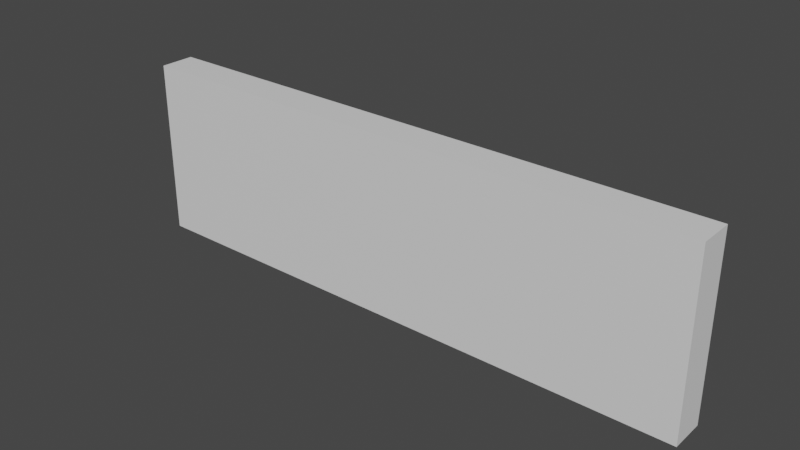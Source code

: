 # Source: shelf.blend  (saved by Blender 2.93.21; exported with 4.5.12 LTS)
import bpy
from mathutils import Matrix  # noqa: F401  (used for matrix-valued properties, if any)

bpy.ops.wm.read_factory_settings(use_empty=True)
scene = bpy.context.scene
scene.name = 'Scene'

# ---- collections
col_collection = bpy.data.collections.new('Collection'); scene.collection.children.link(col_collection)
col_collection.hide_render = True
col_export = bpy.data.collections.new('Export'); scene.collection.children.link(col_export)

# ---- materials (node trees are filled in below, after node groups)
mat_shelfmaterial_001 = bpy.data.materials.new('ShelfMaterial.001')
mat_shelfmaterial_001.use_transparent_shadow = False
mat_material = bpy.data.materials.new('Material')
mat_material.use_transparent_shadow = False

# ---- node groups
ng_shelf_hole = bpy.data.node_groups.new('Shelf Hole', 'GeometryNodeTree')
_s = ng_shelf_hole.interface.new_socket(name='Geometry', in_out='OUTPUT', socket_type='NodeSocketGeometry')
_s = ng_shelf_hole.interface.new_socket(name='Shelf Shape', in_out='INPUT', socket_type='NodeSocketVector')
_s.default_value = (1.0, 1.0, 1.0)
_s.min_value = 0.0
_s.max_value = 0.0
_s = ng_shelf_hole.interface.new_socket(name='Board Thickness', in_out='INPUT', socket_type='NodeSocketFloat')
_s.default_value = 0.5
_s.min_value = 0.0
_s.max_value = 1e+04
ng_shelf_hole.is_modifier = True
_N = ng_shelf_hole.nodes; _L = ng_shelf_hole.links
n0 = _N.new('GeometryNodeStoreNamedAttribute'); n0.name = 'Store Named Attribute.003'; n0.location = (245, -140)
n0.data_type = 'FLOAT_VECTOR'
n0.domain = 'CORNER'
n0.inputs[2].default_value = 'uv_map'
n1 = _N.new('GeometryNodeStoreNamedAttribute'); n1.name = 'Store Named Attribute.002'; n1.location = (25, -60)
n1.data_type = 'FLOAT_VECTOR'
n1.domain = 'CORNER'
n1.inputs[2].default_value = 'uv_map'
n2 = _N.new('GeometryNodeStoreNamedAttribute'); n2.name = 'Store Named Attribute.001'; n2.location = (505, -460)
n2.data_type = 'FLOAT_VECTOR'
n2.domain = 'CORNER'
n2.inputs[2].default_value = 'uv_map'
n3 = _N.new('GeometryNodeStoreNamedAttribute'); n3.name = 'Store Named Attribute'; n3.location = (25, 120)
n3.data_type = 'FLOAT_VECTOR'
n3.domain = 'CORNER'
n3.inputs[2].default_value = 'uv_map'
n4 = _N.new('GeometryNodeMeshCylinder'); n4.name = 'Cylinder'; n4.location = (0, 120)
n4.fill_type = 'NONE'
n4.inputs[0].default_value = 4
n4.inputs[3].default_value = 0.7071
n4.inputs[4].default_value = 1.0
n5 = _N.new('GeometryNodeTransform'); n5.name = 'Transform'; n5.location = (160, 100)
n5.label = 'Rot Z'
n5.hide = True
n5.inputs[2].default_value = (0.0, 0.0, 0.7854)
n5.inputs[3].default_value = (-1.0, 1.0, 1.0)
n6 = _N.new('GeometryNodeTransform'); n6.name = 'Transform.001'; n6.location = (160, 60)
n6.label = 'Rot X'
n6.hide = True
n6.inputs[2].default_value = (1.571, 0.0, 0.0)
n7 = _N.new('ShaderNodeMath'); n7.name = 'Math'; n7.location = (140, 340)
n7.operation = 'MULTIPLY'
n7.inputs[2].default_value = 0.0
n8 = _N.new('ShaderNodeCombineXYZ'); n8.name = 'Combine XYZ'; n8.location = (320, 300)
n9 = _N.new('ShaderNodeVectorMath'); n9.name = 'Vector Math'; n9.location = (-280, 180)
n9.operation = 'SUBTRACT'
n10 = _N.new('GeometryNodeTransform'); n10.name = 'Transform.003'; n10.location = (800, 140)
n11 = _N.new('ShaderNodeMath'); n11.name = 'Math.002'; n11.location = (140, -540)
n11.label = '/rt2'
n11.hide = True
n11.operation = 'DIVIDE'
n11.inputs[1].default_value = 1.414
n11.inputs[2].default_value = 0.0
n12 = _N.new('ShaderNodeMath'); n12.name = 'Math.003'; n12.location = (140, -640)
n12.label = '/2'
n12.hide = True
n12.operation = 'DIVIDE'
n12.inputs[1].default_value = 2.0
n12.inputs[2].default_value = 0.0
n13 = _N.new('ShaderNodeSeparateXYZ'); n13.name = 'Separate XYZ.001'; n13.location = (-100, -320)
n14 = _N.new('GeometryNodeMeshCone'); n14.name = 'Cone'; n14.location = (480, -460)
n14.fill_type = 'NONE'
n14.inputs[0].default_value = 4
n14.inputs[5].default_value = 0.0
n15 = _N.new('ShaderNodeCombineXYZ'); n15.name = 'Combine XYZ.001'; n15.location = (480, -640)
n16 = _N.new('ShaderNodeCombineXYZ'); n16.name = 'Combine XYZ.002'; n16.location = (480, -780)
n16.inputs[1].default_value = 1.0
n16.inputs[2].default_value = 1.0
n17 = _N.new('ShaderNodeMath'); n17.name = 'Math.001'; n17.location = (140, -580)
n17.label = '/rt2'
n17.hide = True
n17.operation = 'DIVIDE'
n17.inputs[1].default_value = 1.414
n17.inputs[2].default_value = 0.0
n18 = _N.new('ShaderNodeMath'); n18.name = 'Math.004'; n18.location = (140, -800)
n18.hide = True
n18.operation = 'DIVIDE'
n18.inputs[2].default_value = 0.0
n19 = _N.new('ShaderNodeMath'); n19.name = 'Math.005'; n19.location = (220, -320)
n19.operation = 'MINIMUM'
n19.inputs[2].default_value = 0.0
n20 = _N.new('GeometryNodeTransform'); n20.name = 'Transform.005'; n20.location = (660, -480)
n20.label = 'Transform'
n20.hide = True
n20.inputs[2].default_value = (-1.571, 0.0, 0.0)
n21 = _N.new('GeometryNodeTransform'); n21.name = 'Transform.004'; n21.location = (660, -440)
n21.hide = True
n21.inputs[2].default_value = (0.0, 0.0, 0.7854)
n22 = _N.new('NodeUndefined'); n22.name = 'Attribute Clamp'; n22.location = (840, -480)
n22.inputs[1].default_value = 'position'
n22.inputs[2].default_value = 'position'
n22.inputs[5].default_value = 0.0
n22.inputs[6].default_value = 1.0
n22.inputs[7].default_value = 0
n22.inputs[8].default_value = 100
n22.inputs[9].default_value = (0.5, 0.5, 0.5, 1.0)
n22.inputs[10].default_value = (0.5, 0.5, 0.5, 1.0)
n23 = _N.new('ShaderNodeVectorMath'); n23.name = 'Vector Math.002'; n23.location = (680, -660)
n23.hide = True
n23.operation = 'SCALE'
n23.inputs[3].default_value = 0.5
n24 = _N.new('ShaderNodeVectorMath'); n24.name = 'Vector Math.001'; n24.location = (680, -620)
n24.label = 'Negate'
n24.hide = True
n24.operation = 'SCALE'
n24.inputs[3].default_value = -1.0
n25 = _N.new('GeometryNodeTransform'); n25.name = 'Transform.006'; n25.location = (1000, -500)
n25.label = 'Transform'
n25.hide = True
n26 = _N.new('GeometryNodeMeshGrid'); n26.name = 'Grid.001'; n26.location = (0, -60)
n26.inputs[2].default_value = 2
n26.inputs[3].default_value = 2
n27 = _N.new('ShaderNodeSeparateXYZ'); n27.name = 'Separate XYZ'; n27.location = (-100, -540)
n28 = _N.new('GeometryNodeTransform'); n28.name = 'Transform.002'; n28.location = (160, -80)
n28.hide = True
n28.inputs[1].default_value = (0.0, -0.5, 0.0)
n28.inputs[2].default_value = (1.571, 0.0, 0.0)
n28.inputs[3].default_value = (-1.0, 1.0, 1.0)
n29 = _N.new('GeometryNodeMeshGrid'); n29.name = 'Grid.002'; n29.location = (220, -140)
n29.inputs[2].default_value = 2
n29.inputs[3].default_value = 2
n30 = _N.new('GeometryNodeJoinGeometry'); n30.name = 'Join Geometry'; n30.location = (620, -60)
n31 = _N.new('NodeGroupOutput'); n31.name = 'Group Output'; n31.location = (1500, 40)
n32 = _N.new('NodeGroupInput'); n32.name = 'Group Input'; n32.location = (-500, -40)
n33 = _N.new('GeometryNodeTransform'); n33.name = 'Transform.007'; n33.location = (400, -160)
n33.hide = True
n33.inputs[1].default_value = (0.0, -0.5, 0.0)
n33.inputs[2].default_value = (1.571, 0.0, 0.0)
n34 = _N.new('GeometryNodeTransform'); n34.name = 'Transform.008'; n34.location = (400, -200)
n35 = _N.new('GeometryNodeJoinGeometry'); n35.name = 'Join Geometry.001'; n35.location = (1180, 100)
_L.new(n3.outputs[0], n5.inputs[0])
_L.new(n5.outputs[0], n6.inputs[0])
_L.new(n1.outputs[0], n28.inputs[0])
_L.new(n6.outputs[0], n30.inputs[0])
_L.new(n28.outputs[0], n30.inputs[0])
_L.new(n32.outputs[0], n9.inputs[0])
_L.new(n30.outputs[0], n10.inputs[0])
_L.new(n2.outputs[0], n21.inputs[0])
_L.new(n21.outputs[0], n20.inputs[0])
_L.new(n32.outputs[1], n9.inputs[1])
_L.new(n9.outputs[0], n10.inputs[3])
_L.new(n32.outputs[1], n7.inputs[0])
_L.new(n7.outputs[0], n8.inputs[1])
_L.new(n8.outputs[0], n10.inputs[1])
_L.new(n32.outputs[0], n27.inputs[0])
_L.new(n27.outputs[2], n17.inputs[0])
_L.new(n17.outputs[0], n14.inputs[4])
_L.new(n9.outputs[0], n13.inputs[0])
_L.new(n13.outputs[2], n11.inputs[0])
_L.new(n11.outputs[0], n14.inputs[3])
_L.new(n27.outputs[1], n12.inputs[0])
_L.new(n12.outputs[0], n15.inputs[1])
_L.new(n10.outputs[0], n35.inputs[0])
_L.new(n13.outputs[0], n18.inputs[0])
_L.new(n13.outputs[2], n18.inputs[1])
_L.new(n18.outputs[0], n16.inputs[0])
_L.new(n16.outputs[0], n20.inputs[3])
_L.new(n24.outputs[0], n22.inputs[3])
_L.new(n20.outputs[0], n22.inputs[0])
_L.new(n15.outputs[0], n25.inputs[1])
_L.new(n22.outputs[0], n25.inputs[0])
_L.new(n32.outputs[0], n23.inputs[0])
_L.new(n23.outputs[0], n22.inputs[4])
_L.new(n23.outputs[0], n24.inputs[0])
_L.new(n0.outputs[0], n33.inputs[0])
_L.new(n35.outputs[0], n31.inputs[0])
_L.new(n32.outputs[0], n34.inputs[3])
_L.new(n33.outputs[0], n34.inputs[0])
_L.new(n25.outputs[0], n35.inputs[0])
_L.new(n34.outputs[0], n35.inputs[0])
_L.new(n4.outputs[0], n3.inputs[0])
_L.new(n4.outputs[4], n3.inputs[3])
_L.new(n14.outputs[0], n2.inputs[0])
_L.new(n14.outputs[4], n2.inputs[3])
_L.new(n26.outputs[0], n1.inputs[0])
_L.new(n26.outputs[1], n1.inputs[3])
_L.new(n29.outputs[0], n0.inputs[0])
_L.new(n29.outputs[1], n0.inputs[3])
n31.is_active_output = True
ng_realize_instances_2_93_legacy = bpy.data.node_groups.new('Realize Instances 2.93 Legacy', 'GeometryNodeTree')
_s = ng_realize_instances_2_93_legacy.interface.new_socket(name='Geometry', in_out='OUTPUT', socket_type='NodeSocketGeometry')
_s = ng_realize_instances_2_93_legacy.interface.new_socket(name='Geometry', in_out='INPUT', socket_type='NodeSocketGeometry')
_N = ng_realize_instances_2_93_legacy.nodes; _L = ng_realize_instances_2_93_legacy.links
n0 = _N.new('NodeGroupInput'); n0.name = 'Group Input'; n0.location = (0, 0)
n1 = _N.new('NodeGroupOutput'); n1.name = 'Group Output'; n1.location = (0, 0)
n2 = _N.new('GeometryNodeJoinGeometry'); n2.name = 'Join Geometry'; n2.location = (0, 0)
n3 = _N.new('GeometryNodePointsToVertices'); n3.name = 'Points to Vertices'; n3.location = (0, 0)
n4 = _N.new('GeometryNodeSeparateComponents'); n4.name = 'Separate Components'; n4.location = (0, 0)
n5 = _N.new('GeometryNodeRealizeInstances'); n5.name = 'Realize Instances'; n5.location = (0, 0)
_L.new(n0.outputs[0], n5.inputs[0])
_L.new(n5.outputs[0], n4.inputs[0])
_L.new(n3.outputs[0], n2.inputs[0])
_L.new(n4.outputs[3], n2.inputs[0])
_L.new(n4.outputs[1], n3.inputs[0])
_L.new(n4.outputs[2], n2.inputs[0])
_L.new(n4.outputs[0], n2.inputs[0])
_L.new(n2.outputs[0], n1.inputs[0])
n1.is_active_output = True
ng_center_origin = bpy.data.node_groups.new('Center Origin', 'GeometryNodeTree')
_s = ng_center_origin.interface.new_socket(name='Geometry', in_out='OUTPUT', socket_type='NodeSocketGeometry')
_s = ng_center_origin.interface.new_socket(name='Geometry', in_out='INPUT', socket_type='NodeSocketGeometry')
ng_center_origin.is_modifier = True
_N = ng_center_origin.nodes; _L = ng_center_origin.links
n0 = _N.new('NodeGroupInput'); n0.name = 'Group Input'; n0.location = (-600, 20)
n1 = _N.new('NodeGroupOutput'); n1.name = 'Group Output'; n1.location = (1000, 40)
n2 = _N.new('GeometryNodeTransform'); n2.name = 'Transform'; n2.location = (700, 100)
n3 = _N.new('ShaderNodeVectorMath'); n3.name = 'Vector Math'; n3.location = (-220, -140)
n3.hide = True
n4 = _N.new('ShaderNodeVectorMath'); n4.name = 'Vector Math.002'; n4.location = (480, -60)
n5 = _N.new('ShaderNodeVectorMath'); n5.name = 'Vector Math.001'; n5.location = (-60, -140)
n5.operation = 'SCALE'
n5.inputs[3].default_value = -0.5
n6 = _N.new('GeometryNodeBoundBox'); n6.name = 'Bounding Box'; n6.location = (-440, -80)
n7 = _N.new('ShaderNodeVectorMath'); n7.name = 'Vector Math.003'; n7.location = (500, -300)
n7.operation = 'SCALE'
n7.inputs[3].default_value = 0.5
n8 = _N.new('ShaderNodeCombineXYZ'); n8.name = 'Combine XYZ'; n8.location = (340, -300)
n9 = _N.new('ShaderNodeVectorMath'); n9.name = 'Vector Math.004'; n9.location = (-280, -300)
n9.operation = 'SUBTRACT'
n10 = _N.new('ShaderNodeSeparateXYZ'); n10.name = 'Separate XYZ'; n10.location = (-100, -320)
n11 = _N.new('GeometryNodeRealizeInstances'); n11.name = 'Realize Instances'; n11.location = (0, 0)
_L.new(n0.outputs[0], n2.inputs[0])
_L.new(n2.outputs[0], n1.inputs[0])
_L.new(n11.outputs[0], n6.inputs[0])
_L.new(n6.outputs[1], n3.inputs[0])
_L.new(n6.outputs[2], n3.inputs[1])
_L.new(n3.outputs[0], n5.inputs[0])
_L.new(n5.outputs[0], n4.inputs[0])
_L.new(n10.outputs[2], n8.inputs[2])
_L.new(n4.outputs[0], n2.inputs[1])
_L.new(n8.outputs[0], n7.inputs[0])
_L.new(n7.outputs[0], n4.inputs[1])
_L.new(n9.outputs[0], n10.inputs[0])
_L.new(n6.outputs[2], n9.inputs[0])
_L.new(n6.outputs[1], n9.inputs[1])
_L.new(n10.outputs[1], n8.inputs[1])
_L.new(n0.outputs[0], n11.inputs[0])
n1.is_active_output = True
ng_shelf_end_top = bpy.data.node_groups.new('Shelf End Top', 'GeometryNodeTree')
_s = ng_shelf_end_top.interface.new_socket(name='Geometry', in_out='OUTPUT', socket_type='NodeSocketGeometry')
_s = ng_shelf_end_top.interface.new_socket(name='Geometry', in_out='INPUT', socket_type='NodeSocketGeometry')
_s = ng_shelf_end_top.interface.new_socket(name='Scale', in_out='INPUT', socket_type='NodeSocketVector')
_s.subtype = 'XYZ'
_s.default_value = (1.0, 1.0, 1.0)
_s.min_value = 0.0
_s.max_value = -3.403e+38
_s = ng_shelf_end_top.interface.new_socket(name='Translation', in_out='INPUT', socket_type='NodeSocketVector')
_s.subtype = 'TRANSLATION'
_s.min_value = 0.0
_s.max_value = -3.403e+38
ng_shelf_end_top.is_modifier = True
_N = ng_shelf_end_top.nodes; _L = ng_shelf_end_top.links
n0 = _N.new('GeometryNodeTransform'); n0.name = 'Transform'; n0.location = (340, 40)
n1 = _N.new('NodeGroupOutput'); n1.name = 'Group Output'; n1.location = (620, 40)
n2 = _N.new('NodeGroupInput'); n2.name = 'Group Input'; n2.location = (-340, 0)
_L.new(n2.outputs[0], n0.inputs[0])
_L.new(n2.outputs[1], n0.inputs[3])
_L.new(n0.outputs[0], n1.inputs[0])
_L.new(n2.outputs[2], n0.inputs[1])
n1.is_active_output = True
ng_geometry_nodes_003 = bpy.data.node_groups.new('Geometry Nodes.003', 'GeometryNodeTree')
_s = ng_geometry_nodes_003.interface.new_socket(name='Geometry', in_out='OUTPUT', socket_type='NodeSocketGeometry')
_s = ng_geometry_nodes_003.interface.new_socket(name='Geometry', in_out='INPUT', socket_type='NodeSocketGeometry')
_s = ng_geometry_nodes_003.interface.new_socket(name='Scale', in_out='INPUT', socket_type='NodeSocketVector')
_s.subtype = 'XYZ'
_s.default_value = (1.0, 1.0, 1.0)
_s.min_value = 0.0
_s.max_value = -3.403e+38
_s = ng_geometry_nodes_003.interface.new_socket(name='Translation', in_out='INPUT', socket_type='NodeSocketVector')
_s.subtype = 'TRANSLATION'
_s.min_value = 0.0
_s.max_value = -3.403e+38
ng_geometry_nodes_003.is_modifier = True
_N = ng_geometry_nodes_003.nodes; _L = ng_geometry_nodes_003.links
n0 = _N.new('NodeGroupInput'); n0.name = 'Group Input'; n0.location = (-340, 0)
n1 = _N.new('NodeGroupOutput'); n1.name = 'Group Output'; n1.location = (200, 0)
n2 = _N.new('GeometryNodeGroup'); n2.name = 'Group'; n2.location = (-60, 20)
n2.node_tree = ng_shelf_end_top
_L.new(n0.outputs[0], n2.inputs[0])
_L.new(n2.outputs[0], n1.inputs[0])
_L.new(n0.outputs[1], n2.inputs[1])
_L.new(n0.outputs[2], n2.inputs[2])
n1.is_active_output = True
ng_shelf_end_left = bpy.data.node_groups.new('Shelf End Left', 'GeometryNodeTree')
_s = ng_shelf_end_left.interface.new_socket(name='Geometry', in_out='OUTPUT', socket_type='NodeSocketGeometry')
_s = ng_shelf_end_left.interface.new_socket(name='Geometry', in_out='INPUT', socket_type='NodeSocketGeometry')
_s = ng_shelf_end_left.interface.new_socket(name='Scale', in_out='INPUT', socket_type='NodeSocketVector')
_s.subtype = 'XYZ'
_s.default_value = (1.0, 1.0, 1.0)
_s.min_value = 0.0
_s.max_value = -3.403e+38
_s = ng_shelf_end_left.interface.new_socket(name='X Offset', in_out='INPUT', socket_type='NodeSocketFloat')
_s.min_value = -1e+04
_s.max_value = 1e+04
ng_shelf_end_left.is_modifier = True
_N = ng_shelf_end_left.nodes; _L = ng_shelf_end_left.links
n0 = _N.new('NodeGroupOutput'); n0.name = 'Group Output'; n0.location = (620, 0)
n1 = _N.new('NodeGroupInput'); n1.name = 'Group Input'; n1.location = (-480, 20)
n2 = _N.new('GeometryNodeTransform'); n2.name = 'Transform'; n2.location = (340, 40)
n3 = _N.new('ShaderNodeCombineXYZ'); n3.name = 'Combine XYZ'; n3.location = (140, -60)
n4 = _N.new('ShaderNodeMath'); n4.name = 'Math'; n4.location = (-180, -120)
n4.operation = 'MULTIPLY'
n4.inputs[2].default_value = 0.0
_L.new(n1.outputs[0], n2.inputs[0])
_L.new(n2.outputs[0], n0.inputs[0])
_L.new(n1.outputs[1], n2.inputs[3])
_L.new(n1.outputs[2], n4.inputs[0])
_L.new(n4.outputs[0], n3.inputs[0])
_L.new(n3.outputs[0], n2.inputs[1])
n0.is_active_output = True
ng_geometry_nodes_001 = bpy.data.node_groups.new('Geometry Nodes.001', 'GeometryNodeTree')
_s = ng_geometry_nodes_001.interface.new_socket(name='Geometry', in_out='OUTPUT', socket_type='NodeSocketGeometry')
_s = ng_geometry_nodes_001.interface.new_socket(name='Geometry', in_out='INPUT', socket_type='NodeSocketGeometry')
_s = ng_geometry_nodes_001.interface.new_socket(name='Scale', in_out='INPUT', socket_type='NodeSocketVector')
_s.subtype = 'XYZ'
_s.default_value = (1.0, 1.0, 1.0)
_s.min_value = 0.0
_s.max_value = -3.403e+38
_s = ng_geometry_nodes_001.interface.new_socket(name='X Offset', in_out='INPUT', socket_type='NodeSocketFloat')
_s.min_value = -1e+04
_s.max_value = 1e+04
ng_geometry_nodes_001.is_modifier = True
_N = ng_geometry_nodes_001.nodes; _L = ng_geometry_nodes_001.links
n0 = _N.new('GeometryNodeGroup'); n0.name = 'Group'; n0.location = (40, 80)
n0.node_tree = ng_shelf_end_left
n1 = _N.new('NodeGroupInput'); n1.name = 'Group Input'; n1.location = (-180, 40)
n2 = _N.new('NodeGroupOutput'); n2.name = 'Group Output'; n2.location = (340, 40)
_L.new(n1.outputs[0], n0.inputs[0])
_L.new(n1.outputs[1], n0.inputs[1])
_L.new(n1.outputs[2], n0.inputs[2])
_L.new(n0.outputs[0], n2.inputs[0])
n2.is_active_output = True

# ---- material node trees
mat_shelfmaterial_001.use_nodes = True; mat_shelfmaterial_001.node_tree.nodes.clear()
_N = mat_shelfmaterial_001.node_tree.nodes; _L = mat_shelfmaterial_001.node_tree.links
n0 = _N.new('ShaderNodeBsdfPrincipled'); n0.name = 'Principled BSDF'; n0.location = (10, 300)
n0.distribution = 'GGX'
n0.subsurface_method = 'BURLEY'
n0.inputs[0].default_value = (0.0, 0.02399, 0.8, 1.0)
n0.inputs[3].default_value = 1.45
n0.inputs[27].default_value = (0.0, 0.0, 0.0, 1.0)
n0.inputs[28].default_value = 1.0
n1 = _N.new('ShaderNodeOutputMaterial'); n1.name = 'Material Output'; n1.location = (300, 300)
_L.new(n0.outputs[0], n1.inputs[0])
n1.is_active_output = True
mat_material.use_nodes = True; mat_material.node_tree.nodes.clear()
_N = mat_material.node_tree.nodes; _L = mat_material.node_tree.links
n0 = _N.new('ShaderNodeBsdfPrincipled'); n0.name = 'Principled BSDF'; n0.location = (10, 300)
n0.distribution = 'GGX'
n0.subsurface_method = 'BURLEY'
n0.inputs[3].default_value = 1.45
n0.inputs[27].default_value = (0.0, 0.0, 0.0, 1.0)
n0.inputs[28].default_value = 1.0
n1 = _N.new('ShaderNodeOutputMaterial'); n1.name = 'Material Output'; n1.location = (300, 300)
_L.new(n0.outputs[0], n1.inputs[0])
n1.is_active_output = True

# ---- world
world_world = bpy.data.worlds.new('World'); scene.world = world_world
world_world.use_nodes = True; world_world.node_tree.nodes.clear()
_N = world_world.node_tree.nodes; _L = world_world.node_tree.links
n0 = _N.new('ShaderNodeOutputWorld'); n0.name = 'World Output'; n0.location = (300, 300)
n1 = _N.new('ShaderNodeBackground'); n1.name = 'Background'; n1.location = (10, 300)
n1.inputs[0].default_value = (0.05088, 0.05088, 0.05088, 1.0)
_L.new(n1.outputs[0], n0.inputs[0])
n0.is_active_output = True
world_world.color = (0.05088, 0.05088, 0.05088)
world_world.use_sun_shadow = False
world_world.sun_shadow_jitter_overblur = 0.0

# ---- meshes
me_cube_001 = bpy.data.meshes.new('Cube.001')
me_cube_001.from_pydata([], [], [])
_uv = me_cube_001.uv_layers.new(name='UVMap')
_uv.uv.foreach_set('vector', [])
me_cube_001.materials.append(None)
me_cube_001.use_remesh_fix_poles = True
me_cube_001.use_remesh_preserve_attributes = False
me_cube_001.update()
me_cube_006 = bpy.data.meshes.new('Cube.006')
me_cube_006.from_pydata([(0.5, 0.5, 0.0), (0.5, 0.5, -1.0), (0.5, -0.5, 0.0), (0.5, -0.5, -1.0), (-0.5, 0.5, 0.0), (-0.5, 0.5, -1.0), (-0.5, -0.5, 0.0), (-0.5, -0.5, -1.0)], [], [(1, 0, 2, 3), (5, 4, 0, 1), (7, 6, 4, 5), (3, 2, 6, 7), (5, 1, 3, 7)])
_uv = me_cube_006.uv_layers.new(name='UVMap')
_uv.uv.foreach_set('vector', [0.375, 0.0, 0.625, 0.0, 0.625, 0.25, 0.375, 0.25, 0.375, 0.25, 0.625, 0.25, 0.625, 0.5, 0.375, 0.5, 0.375, 0.5, 0.625, 0.5, 0.625, 0.75, 0.375, 0.75, 0.375, 0.75, 0.625, 0.75, 0.625, 1.0, 0.375, 1.0, 0.125, 0.5, 0.375, 0.5, 0.375, 0.75, 0.125, 0.75])
me_cube_006.use_remesh_fix_poles = True
me_cube_006.use_remesh_preserve_attributes = False
me_cube_006.update()
me_cube_005 = bpy.data.meshes.new('Cube.005')
me_cube_005.from_pydata([(1.0, -0.5, 0.5), (1.0, -0.5, -0.5), (0.0, 0.5, 0.5), (0.0, 0.5, -0.5), (0.0, -0.5, 0.5), (0.0, -0.5, -0.5), (1.0, 0.5, -0.5), (1.0, 0.5, 0.5)], [], [(3, 2, 7, 6), (6, 7, 0, 1), (1, 0, 4, 5)])
_uv = me_cube_005.uv_layers.new(name='UVMap')
_uv.uv.foreach_set('vector', [0.375, 0.0, 0.625, 0.0, 0.625, 0.25, 0.375, 0.25, 0.375, 0.5, 0.625, 0.5, 0.625, 0.75, 0.375, 0.75, 0.375, 0.75, 0.625, 0.75, 0.625, 1.0, 0.375, 1.0])
me_cube_005.use_remesh_fix_poles = True
me_cube_005.use_remesh_preserve_attributes = False
me_cube_005.update()
me_cube_002 = bpy.data.meshes.new('Cube.002')
me_cube_002.from_pydata([(0.0, -0.5, 0.5), (0.0, -0.5, -0.5), (-1.0, 0.5, 0.5), (-1.0, 0.5, -0.5), (-1.0, -0.5, 0.5), (-1.0, -0.5, -0.5), (0.0, 0.5, -0.5), (0.0, 0.5, 0.5)], [], [(3, 2, 7, 6), (5, 4, 2, 3), (1, 0, 4, 5)])
_uv = me_cube_002.uv_layers.new(name='UVMap')
_uv.uv.foreach_set('vector', [0.375, 0.0, 0.625, 0.0, 0.625, 0.25, 0.375, 0.25, 0.375, 0.25, 0.625, 0.25, 0.625, 0.5, 0.375, 0.5, 0.375, 0.75, 0.625, 0.75, 0.625, 1.0, 0.375, 1.0])
me_cube_002.use_remesh_fix_poles = True
me_cube_002.use_remesh_preserve_attributes = False
me_cube_002.update()
me_cube_004 = bpy.data.meshes.new('Cube.004')
me_cube_004.from_pydata([(0.5, 0.5, 1.0), (-0.5, -0.5, 1.0), (0.5, 0.5, 0.0), (0.5, -0.5, 1.0), (0.5, -0.5, 0.0), (-0.5, -0.5, 0.0), (-0.5, 0.5, 1.0), (-0.5, 0.5, 0.0)], [], [(5, 1, 6, 7), (7, 6, 0, 2), (2, 0, 3, 4), (4, 3, 1, 5), (0, 6, 1, 3)])
_uv = me_cube_004.uv_layers.new(name='UVMap')
_uv.uv.foreach_set('vector', [0.375, 0.0, 0.625, 0.0, 0.625, 0.25, 0.375, 0.25, 0.375, 0.25, 0.625, 0.25, 0.625, 0.5, 0.375, 0.5, 0.375, 0.5, 0.625, 0.5, 0.625, 0.75, 0.375, 0.75, 0.375, 0.75, 0.625, 0.75, 0.625, 1.0, 0.375, 1.0, 0.625, 0.5, 0.875, 0.5, 0.875, 0.75, 0.625, 0.75])
me_cube_004.use_remesh_fix_poles = True
me_cube_004.use_remesh_preserve_attributes = False
me_cube_004.update()
me_cube_011 = bpy.data.meshes.new('Cube.011')
me_cube_011.from_pydata([(-4.102, 0.04, 0.8), (-2.081, 0.04, 0.8), (-2.081, 0.04, 0.34), (-4.102, 0.5, 0.8), (-2.081, 0.5, 0.8), (-2.081, 0.5, 0.34), (-4.102, 0.04, 0.34), (-4.102, 0.5, 0.34), (-4.142, 0.5, 0.34), (-2.041, 0.04, 0.34), (-0.02, 0.04, 0.8), (-0.02, 0.04, 0.34), (-2.041, 0.5, 0.8), (-0.02, 0.5, 0.8), (-2.041, 0.04, 0.8), (-0.02, 0.5, 0.34), (-2.041, 0.5, 0.34), (0.02, 0.04, 0.34), (2.041, 0.04, 0.8), (0.02, 0.5, 0.8), (2.041, 0.5, 0.8), (2.041, 0.04, 0.34), (0.02, 0.04, 0.8), (2.041, 0.5, 0.34), (0.02, 0.5, 0.34), (2.081, 0.04, 0.8), (4.102, 0.04, 0.8), (2.081, 0.5, 0.8), (4.102, 0.5, 0.8), (4.102, 0.04, 0.34), (2.081, 0.04, 0.34), (4.102, 0.5, 0.34), (2.081, 0.5, 0.34), (4.142, 0.5, 0.34), (-4.102, 0.04, 0.84), (-4.102, 0.04, 1.3), (-2.081, 0.04, 1.3), (-2.081, 0.04, 0.84), (-4.102, 0.5, 1.3), (-2.081, 0.5, 1.3), (-2.081, 0.5, 0.84), (-4.102, 0.5, 0.84), (-0.02, 0.04, 0.84), (-2.041, 0.5, 1.3), (-0.02, 0.5, 1.3), (-0.02, 0.04, 1.3), (-2.041, 0.04, 0.84), (-2.041, 0.04, 1.3), (-0.02, 0.5, 0.84), (-2.041, 0.5, 0.84), (0.02, 0.04, 0.84), (0.02, 0.04, 1.3), (2.041, 0.04, 1.3), (2.041, 0.04, 0.84), (0.02, 0.5, 1.3), (2.041, 0.5, 1.3), (2.041, 0.5, 0.84), (0.02, 0.5, 0.84), (2.081, 0.04, 0.84), (2.081, 0.04, 1.3), (2.081, 0.5, 1.3), (4.102, 0.5, 1.3), (4.102, 0.04, 0.84), (4.102, 0.04, 1.3), (4.102, 0.5, 0.84), (2.081, 0.5, 0.84), (-2.081, 0.04, 1.8), (-2.081, 0.04, 1.34), (-4.102, 0.5, 1.8), (-2.081, 0.5, 1.8), (-4.102, 0.04, 1.34), (-4.102, 0.04, 1.8), (-2.081, 0.5, 1.34), (-4.102, 0.5, 1.34), (-2.041, 0.04, 1.34), (-0.02, 0.04, 1.8), (-0.02, 0.04, 1.34), (-2.041, 0.5, 1.8), (-2.041, 0.04, 1.8), (-0.02, 0.5, 1.34), (-2.041, 0.5, 1.34), (-0.02, 0.5, 1.8), (0.02, 0.04, 1.8), (0.02, 0.5, 1.8), (2.041, 0.5, 1.8), (2.041, 0.04, 1.34), (2.041, 0.04, 1.8), (0.02, 0.04, 1.34), (2.041, 0.5, 1.34), (0.02, 0.5, 1.34), (2.081, 0.04, 1.8), (2.081, 0.5, 1.8), (4.102, 0.5, 1.8), (4.102, 0.04, 1.34), (4.102, 0.04, 1.8), (2.081, 0.04, 1.34), (4.102, 0.5, 1.34), (2.081, 0.5, 1.34), (-4.102, 0.04, 2.3), (-2.081, 0.04, 1.84), (-4.102, 0.5, 2.3), (-2.081, 0.5, 2.3), (-2.081, 0.04, 2.3), (-4.102, 0.04, 1.84), (-2.081, 0.5, 1.84), (-4.102, 0.5, 1.84), (-2.041, 0.04, 1.84), (-2.041, 0.04, 2.3), (-0.02, 0.04, 2.3), (-0.02, 0.04, 1.84), (-2.041, 0.5, 2.3), (-0.02, 0.5, 2.3), (-0.02, 0.5, 1.84), (-2.041, 0.5, 1.84), (0.02, 0.04, 2.3), (2.041, 0.04, 2.3), (2.041, 0.04, 1.84), (0.02, 0.5, 2.3), (0.02, 0.04, 1.84), (2.041, 0.5, 1.84), (0.02, 0.5, 1.84), (2.041, 0.5, 2.3), (4.102, 0.04, 2.3), (2.081, 0.5, 2.3), (4.102, 0.5, 2.3), (4.102, 0.04, 1.84), (2.081, 0.04, 1.84), (2.081, 0.04, 2.3), (4.102, 0.5, 1.84), (2.081, 0.5, 1.84), (-4.142, 0.5, 2.3), (4.142, 0.5, -5.96e-08), (4.142, 0.0, -5.96e-08), (-4.142, 0.5, -5.96e-08), (-4.142, 0.0, -5.96e-08), (4.142, 0.5, 2.54), (-4.142, 0.0, 2.54), (4.142, 0.0, 2.54), (-4.142, 0.5, 2.54), (4.142, 0.5, 2.3)], [], [(7, 2, 5), (6, 1, 2), (5, 1, 4), (20, 22, 19), (25, 29, 30), (14, 11, 9), (23, 18, 20), (121, 116, 115), (110, 106, 113), (22, 21, 17), (31, 26, 28), (28, 25, 27), (39, 37, 36), (57, 53, 56), (57, 51, 50), (55, 53, 52), (44, 47, 43), (55, 51, 54), (48, 13, 12), (65, 59, 58), (47, 42, 46), (48, 46, 42), (44, 42, 45), (34, 36, 37), (41, 35, 34), (64, 58, 62), (61, 62, 63), (61, 59, 60), (83, 87, 89), (78, 76, 74), (69, 71, 68), (69, 67, 66), (79, 74, 76), (4, 0, 3), (117, 118, 120), (81, 76, 75), (81, 78, 77), (77, 74, 80), (73, 67, 72), (92, 90, 91), (84, 85, 86), (100, 103, 105), (82, 85, 87), (89, 85, 88), (124, 125, 122), (41, 37, 40), (68, 70, 73), (111, 107, 110), (101, 98, 100), (124, 127, 123), (91, 95, 97), (103, 102, 99), (101, 99, 102), (114, 116, 118), (112, 106, 109), (123, 126, 129), (120, 116, 119), (31, 30, 29), (132, 133, 131), (121, 114, 117), (107, 109, 106), (111, 109, 108), (15, 9, 11), (27, 30, 32), (39, 35, 38), (137, 132, 33), (24, 21, 23), (60, 96, 61), (137, 134, 132), (12, 9, 16), (15, 10, 13), (8, 133, 134), (90, 93, 95), (19, 17, 24), (3, 6, 7), (105, 99, 104), (49, 47, 46), (59, 62, 58), (51, 53, 50), (129, 91, 119), (92, 93, 94), (84, 82, 83), (128, 126, 125), (96, 95, 93), (13, 14, 12), (70, 66, 67), (127, 125, 126), (136, 135, 138), (7, 6, 2), (6, 0, 1), (5, 2, 1), (20, 18, 22), (25, 26, 29), (14, 10, 11), (23, 21, 18), (121, 119, 116), (110, 107, 106), (22, 18, 21), (31, 29, 26), (28, 26, 25), (39, 40, 37), (57, 50, 53), (57, 54, 51), (55, 56, 53), (44, 45, 47), (55, 52, 51), (80, 79, 43), (80, 43, 39), (43, 49, 39), (113, 112, 77), (113, 77, 69), (77, 80, 72), (104, 101, 113), (105, 104, 68), (39, 72, 80), (72, 69, 77), (69, 68, 104), (104, 113, 69), (12, 40, 49), (40, 39, 49), (15, 13, 24), (57, 56, 19), (19, 24, 13), (48, 57, 19), (12, 49, 48), (48, 19, 13), (65, 60, 59), (47, 45, 42), (48, 49, 46), (44, 48, 42), (34, 35, 36), (41, 38, 35), (64, 65, 58), (61, 64, 62), (61, 63, 59), (83, 82, 87), (78, 75, 76), (69, 66, 71), (69, 72, 67), (79, 80, 74), (4, 1, 0), (117, 114, 118), (81, 79, 76), (81, 75, 78), (77, 78, 74), (73, 70, 67), (92, 94, 90), (84, 88, 85), (100, 98, 103), (82, 86, 85), (89, 87, 85), (124, 128, 125), (41, 34, 37), (68, 71, 70), (111, 108, 107), (101, 102, 98), (124, 122, 127), (91, 90, 95), (103, 98, 102), (101, 104, 99), (114, 115, 116), (112, 113, 106), (123, 127, 126), (120, 118, 116), (31, 32, 30), (132, 134, 133), (121, 115, 114), (107, 108, 109), (111, 112, 109), (15, 16, 9), (27, 25, 30), (39, 36, 35), (24, 17, 21), (60, 97, 96), (137, 136, 134), (12, 14, 9), (15, 11, 10), (90, 94, 93), (19, 22, 17), (3, 0, 6), (105, 103, 99), (24, 131, 133), (117, 120, 111), (120, 83, 112), (111, 120, 112), (40, 12, 4), (12, 16, 4), (16, 5, 4), (72, 39, 38), (73, 72, 38), (7, 8, 3), (83, 89, 81), (88, 84, 91), (88, 91, 97), (97, 60, 88), (60, 65, 55), (88, 60, 55), (65, 64, 28), (28, 64, 33), (27, 32, 23), (65, 28, 27), (40, 4, 3), (41, 40, 3), (65, 27, 56), (55, 65, 56), (20, 19, 56), (23, 20, 27), (20, 56, 27), (54, 57, 44), (57, 48, 44), (88, 55, 54), (89, 88, 54), (44, 43, 79), (81, 77, 112), (54, 44, 79), (81, 112, 83), (81, 89, 79), (54, 79, 89), (110, 113, 101), (49, 43, 47), (59, 63, 62), (51, 52, 53), (129, 128, 91), (91, 128, 92), (91, 84, 119), (84, 83, 120), (123, 129, 121), (84, 120, 119), (119, 121, 129), (92, 96, 93), (84, 86, 82), (128, 129, 126), (96, 97, 95), (13, 10, 14), (70, 71, 66), (127, 122, 125), (136, 137, 135), (117, 111, 138), (131, 33, 132), (33, 139, 137), (139, 135, 137), (138, 130, 136), (130, 8, 136), (136, 8, 134), (5, 16, 133), (16, 15, 133), (24, 23, 131), (23, 32, 131), (7, 5, 133), (32, 31, 131), (8, 7, 133), (31, 33, 131), (133, 15, 24), (100, 105, 130), (105, 68, 130), (73, 38, 130), (38, 41, 8), (130, 38, 8), (41, 3, 8), (130, 68, 73), (61, 96, 139), (96, 92, 139), (128, 124, 139), (64, 61, 33), (92, 128, 139), (139, 33, 61), (33, 31, 28), (138, 135, 117), (135, 139, 124), (124, 123, 135), (123, 121, 135), (135, 121, 117), (100, 130, 138), (111, 110, 138), (110, 101, 138), (101, 100, 138)])
_uv = me_cube_011.uv_layers.new(name='uv_map')
_uv.uv.foreach_set('vector', [1.0, 1.0, 0.75, 0.0, 0.75, 1.0, 1.0, 0.0, 0.0, 1.0, 0.0, 0.0, 0.75, 1.0, 0.5, 0.0, 0.5, 1.0, 0.5, 1.0, 0.25, 0.0, 0.25, 1.0, 1.0, 1.0, 0.0, 0.0, 1.0, 0.0, 1.0, 1.0, 0.0, 0.0, 1.0, 0.0, 0.75, 1.0, 0.5, 0.0, 0.5, 1.0, 0.5, 1.0, 0.75, 0.0, 0.5, 0.0, 0.25, 1.0, 0.0, 0.0, 0.0, 1.0, 1.0, 1.0, 0.0, 0.0, 1.0, 0.0, 0.75, 1.0, 0.5, 0.0, 0.5, 1.0, 0.5, 1.0, 0.25, 0.0, 0.25, 1.0, 0.5, 1.0, 0.75, 0.0, 0.5, 0.0, 1.0, 1.0, 0.75, 0.0, 0.75, 1.0, 0.0, 1.0, 0.25, 0.0, 0.0, 0.0, 0.5, 1.0, 0.75, 0.0, 0.5, 0.0, 0.5, 1.0, 0.25, 0.0, 0.25, 1.0, 0.5, 1.0, 0.25, 0.0, 0.25, 1.0, 1.0, 0.0, 0.75, 0.0, 0.5, 0.0, 0.0, 1.0, 0.25, 0.0, 0.0, 0.0, 1.0, 1.0, 0.0, 0.0, 1.0, 0.0, 0.75, 1.0, 1.0, 0.0, 0.75, 0.0, 0.5, 1.0, 0.75, 0.0, 0.5, 0.0, 1.0, 0.0, 0.0, 1.0, 0.0, 0.0, 0.0, 1.0, 0.25, 0.0, 0.0, 0.0, 0.75, 1.0, 1.0, 0.0, 0.75, 0.0, 0.5, 1.0, 0.75, 0.0, 0.5, 0.0, 0.5, 1.0, 0.25, 0.0, 0.25, 1.0, 0.25, 1.0, 0.0, 0.0, 0.0, 1.0, 1.0, 1.0, 0.0, 0.0, 1.0, 0.0, 0.5, 1.0, 0.25, 0.0, 0.25, 1.0, 0.5, 1.0, 0.75, 0.0, 0.5, 0.0, 0.75, 1.0, 1.0, 0.0, 0.75, 0.0, 0.5, 1.0, 0.25, 0.0, 0.25, 1.0, 0.25, 1.0, 0.0, 0.0, 0.0, 1.0, 0.5, 1.0, 0.75, 0.0, 0.5, 0.0, 0.5, 1.0, 0.25, 0.0, 0.25, 1.0, 0.25, 1.0, 0.0, 0.0, 0.0, 1.0, 1.0, 1.0, 0.75, 0.0, 0.75, 1.0, 0.5, 1.0, 0.25, 0.0, 0.25, 1.0, 0.5, 1.0, 0.75, 0.0, 0.5, 0.0, 0.25, 1.0, 0.0, 0.0, 0.0, 1.0, 1.0, 1.0, 0.0, 0.0, 1.0, 0.0, 1.0, 1.0, 0.75, 0.0, 0.75, 1.0, 0.5, 1.0, 0.75, 0.0, 0.5, 0.0, 1.0, 1.0, 0.75, 0.0, 0.75, 1.0, 0.25, 1.0, 0.0, 0.0, 0.0, 1.0, 0.5, 1.0, 0.25, 0.0, 0.25, 1.0, 0.5, 1.0, 0.25, 0.0, 0.25, 1.0, 0.5, 1.0, 0.25, 0.0, 0.25, 1.0, 0.25, 1.0, 0.0, 0.0, 0.0, 1.0, 1.0, 0.0, 0.0, 1.0, 0.0, 0.0, 0.5, 1.0, 0.75, 0.0, 0.5, 0.0, 1.0, 1.0, 0.0, 0.0, 1.0, 0.0, 0.75, 1.0, 1.0, 0.0, 0.75, 0.0, 0.25, 1.0, 0.0, 0.0, 0.0, 1.0, 1.0, 1.0, 0.75, 0.0, 0.75, 1.0, 0.75, 1.0, 1.0, 0.0, 0.75, 0.0, 0.0, 0.0, 0.0, 0.0, 0.0, 0.0, 0.5, 1.0, 0.25, 0.0, 0.25, 1.0, 1.0, 1.0, 0.0, 0.0, 1.0, 0.0, 0.5, 1.0, 0.75, 0.0, 0.5, 0.0, 0.75, 1.0, 1.0, 0.0, 0.75, 0.0, 0.25, 1.0, 0.0, 0.0, 0.0, 1.0, 0.5, 1.0, 0.25, 0.0, 0.25, 1.0, 0.0, 0.0, 0.0, 0.0, 0.0, 0.0, 1.0, 1.0, 0.75, 0.0, 0.75, 1.0, 0.5, 0.0, 1.0, 0.0, 0.75, 0.0, 0.0, 0.0, 0.0, 0.0, 0.0, 0.0, 0.25, 1.0, 0.0, 0.0, 0.0, 1.0, 0.75, 1.0, 0.5, 0.0, 0.5, 1.0, 0.0, 0.0, 0.0, 0.0, 0.0, 0.0, 1.0, 1.0, 0.0, 0.0, 1.0, 0.0, 0.25, 1.0, 0.0, 0.0, 0.0, 1.0, 0.25, 1.0, 0.0, 0.0, 0.0, 1.0, 1.0, 1.0, 0.75, 0.0, 0.75, 1.0, 0.0, 1.0, 0.25, 0.0, 0.0, 0.0, 1.0, 1.0, 0.0, 0.0, 1.0, 0.0, 1.0, 1.0, 0.0, 0.0, 1.0, 0.0, 0.25, 0.0, 0.5, 0.0, 1.0, 0.0, 0.5, 1.0, 0.75, 0.0, 0.5, 0.0, 0.5, 1.0, 0.25, 0.0, 0.25, 1.0, 0.75, 1.0, 1.0, 0.0, 0.75, 0.0, 0.75, 1.0, 1.0, 0.0, 0.75, 0.0, 0.5, 1.0, 0.25, 0.0, 0.25, 1.0, 1.0, 0.0, 0.0, 1.0, 0.0, 0.0, 1.0, 1.0, 0.0, 0.0, 1.0, 0.0, 0.0, 0.0, 0.0, 0.0, 0.0, 0.0, 1.0, 1.0, 1.0, 0.0, 0.75, 0.0, 1.0, 0.0, 1.0, 1.0, 0.0, 1.0, 0.75, 1.0, 0.75, 0.0, 0.5, 0.0, 0.5, 1.0, 0.5, 0.0, 0.25, 0.0, 1.0, 1.0, 0.0, 1.0, 0.0, 0.0, 1.0, 1.0, 0.0, 1.0, 0.0, 0.0, 0.75, 1.0, 0.75, 0.0, 0.5, 0.0, 0.5, 1.0, 0.75, 1.0, 0.75, 0.0, 0.25, 1.0, 0.25, 0.0, 0.0, 0.0, 1.0, 1.0, 0.0, 1.0, 0.0, 0.0, 0.75, 1.0, 0.75, 0.0, 0.5, 0.0, 0.5, 1.0, 0.5, 0.0, 0.25, 0.0, 0.5, 1.0, 0.75, 1.0, 0.75, 0.0, 1.0, 1.0, 1.0, 0.0, 0.75, 0.0, 0.0, 1.0, 0.25, 1.0, 0.25, 0.0, 0.5, 1.0, 0.75, 1.0, 0.75, 0.0, 0.5, 1.0, 0.5, 0.0, 0.25, 0.0, 0.5, 1.0, 0.5, 0.0, 0.25, 0.0, 0.25, 0.0, 0.0, 0.0, 0.5, 0.0, 0.25, 0.0, 0.5, 0.0, 0.75, 0.0, 0.5, 0.0, 0.25, 0.0, 0.75, 0.0, 0.25, 0.0, 1.0, 0.0, 0.5, 0.0, 0.25, 0.0, 0.5, 0.0, 0.75, 0.0, 0.5, 0.0, 0.25, 0.0, 1.0, 0.0, 1.0, 0.0, 0.75, 0.0, 0.25, 0.0, 0.25, 0.0, 1.0, 0.0, 0.5, 0.0, 0.75, 0.0, 1.0, 0.0, 0.25, 0.0, 1.0, 0.0, 0.75, 0.0, 0.5, 0.0, 0.75, 0.0, 0.5, 0.0, 1.0, 0.0, 1.0, 0.0, 0.25, 0.0, 0.75, 0.0, 0.5, 0.0, 1.0, 0.0, 0.25, 0.0, 1.0, 0.0, 0.75, 0.0, 0.25, 0.0, 1.0, 0.0, 0.75, 0.0, 0.25, 0.0, 0.25, 0.0, 1.0, 0.0, 0.5, 0.0, 0.5, 0.0, 0.25, 0.0, 0.75, 0.0, 1.0, 0.0, 0.25, 0.0, 0.5, 0.0, 0.5, 0.0, 0.25, 0.0, 1.0, 0.0, 1.0, 0.0, 0.5, 0.0, 0.75, 0.0, 0.0, 1.0, 0.25, 1.0, 0.25, 0.0, 1.0, 1.0, 0.0, 1.0, 0.0, 0.0, 0.75, 1.0, 1.0, 1.0, 1.0, 0.0, 0.5, 1.0, 0.75, 1.0, 0.75, 0.0, 1.0, 0.0, 1.0, 1.0, 0.0, 1.0, 0.0, 1.0, 0.25, 1.0, 0.25, 0.0, 0.75, 1.0, 1.0, 1.0, 1.0, 0.0, 0.5, 1.0, 0.75, 1.0, 0.75, 0.0, 0.5, 1.0, 0.5, 0.0, 0.25, 0.0, 0.25, 1.0, 0.25, 0.0, 0.0, 0.0, 1.0, 1.0, 0.0, 1.0, 0.0, 0.0, 0.5, 1.0, 0.5, 0.0, 0.25, 0.0, 0.5, 1.0, 0.75, 1.0, 0.75, 0.0, 0.75, 1.0, 1.0, 1.0, 1.0, 0.0, 0.5, 1.0, 0.5, 0.0, 0.25, 0.0, 0.25, 1.0, 0.25, 0.0, 0.0, 0.0, 0.5, 1.0, 0.75, 1.0, 0.75, 0.0, 0.5, 1.0, 0.5, 0.0, 0.25, 0.0, 0.25, 1.0, 0.25, 0.0, 0.0, 0.0, 1.0, 1.0, 1.0, 0.0, 0.75, 0.0, 0.5, 1.0, 0.5, 0.0, 0.25, 0.0, 0.5, 1.0, 0.75, 1.0, 0.75, 0.0, 0.25, 1.0, 0.25, 0.0, 0.0, 0.0, 1.0, 1.0, 0.0, 1.0, 0.0, 0.0, 1.0, 1.0, 1.0, 0.0, 0.75, 0.0, 0.5, 1.0, 0.75, 1.0, 0.75, 0.0, 1.0, 1.0, 1.0, 0.0, 0.75, 0.0, 0.25, 1.0, 0.25, 0.0, 0.0, 0.0, 0.5, 1.0, 0.5, 0.0, 0.25, 0.0, 0.5, 1.0, 0.5, 0.0, 0.25, 0.0, 0.5, 1.0, 0.5, 0.0, 0.25, 0.0, 0.25, 1.0, 0.25, 0.0, 0.0, 0.0, 1.0, 0.0, 1.0, 1.0, 0.0, 1.0, 0.5, 1.0, 0.75, 1.0, 0.75, 0.0, 1.0, 1.0, 0.0, 1.0, 0.0, 0.0, 0.75, 1.0, 1.0, 1.0, 1.0, 0.0, 0.25, 1.0, 0.25, 0.0, 0.0, 0.0, 1.0, 1.0, 1.0, 0.0, 0.75, 0.0, 0.75, 1.0, 1.0, 1.0, 1.0, 0.0, 0.0, 0.0, 0.0, 0.0, 0.0, 0.0, 0.5, 1.0, 0.5, 0.0, 0.25, 0.0, 1.0, 1.0, 0.0, 1.0, 0.0, 0.0, 0.5, 1.0, 0.75, 1.0, 0.75, 0.0, 0.75, 1.0, 1.0, 1.0, 1.0, 0.0, 0.25, 1.0, 0.25, 0.0, 0.0, 0.0, 0.5, 1.0, 0.5, 0.0, 0.25, 0.0, 1.0, 1.0, 1.0, 0.0, 0.75, 0.0, 0.5, 0.0, 0.25, 0.0, 1.0, 0.0, 0.0, 0.0, 0.0, 0.0, 0.0, 0.0, 0.25, 1.0, 0.25, 0.0, 0.0, 0.0, 0.75, 1.0, 0.75, 0.0, 0.5, 0.0, 1.0, 1.0, 0.0, 1.0, 0.0, 0.0, 0.25, 1.0, 0.25, 0.0, 0.0, 0.0, 0.25, 1.0, 0.25, 0.0, 0.0, 0.0, 1.0, 1.0, 1.0, 0.0, 0.75, 0.0, 0.25, 0.0, 0.0, 0.0, 0.0, 0.0, 0.5, 0.0, 0.25, 0.0, 0.75, 0.0, 0.25, 0.0, 0.5, 0.0, 1.0, 0.0, 0.75, 0.0, 0.25, 0.0, 1.0, 0.0, 0.0, 0.0, 0.5, 0.0, 0.75, 0.0, 0.5, 0.0, 0.25, 0.0, 0.75, 0.0, 0.25, 0.0, 1.0, 0.0, 0.75, 0.0, 0.0, 0.0, 0.75, 0.0, 0.5, 0.0, 0.25, 0.0, 0.0, 0.0, 0.5, 0.0, 0.25, 0.0, 0.0, 0.0, 0.5, 0.0, 0.5, 0.0, 0.25, 0.0, 0.75, 0.0, 1.0, 0.0, 0.75, 0.0, 0.5, 0.0, 1.0, 0.0, 0.5, 0.0, 0.25, 0.0, 0.25, 0.0, 0.5, 0.0, 1.0, 0.0, 0.5, 0.0, 0.25, 0.0, 0.75, 0.0, 1.0, 0.0, 0.5, 0.0, 0.75, 0.0, 0.25, 0.0, 1.0, 0.0, 0.75, 0.0, 0.75, 0.0, 1.0, 0.0, 0.0, 0.0, 0.5, 0.0, 0.25, 0.0, 1.0, 0.0, 0.25, 0.0, 0.75, 0.0, 0.5, 0.0, 0.0, 0.0, 0.75, 0.0, 0.5, 0.0, 0.25, 0.0, 0.0, 0.0, 0.5, 0.0, 0.25, 0.0, 0.5, 0.0, 1.0, 0.0, 0.75, 0.0, 0.25, 0.0, 1.0, 0.0, 0.75, 0.0, 0.5, 0.0, 1.0, 0.0, 1.0, 0.0, 0.75, 0.0, 0.5, 0.0, 0.75, 0.0, 1.0, 0.0, 0.5, 0.0, 0.5, 0.0, 0.25, 0.0, 0.75, 0.0, 0.25, 0.0, 1.0, 0.0, 0.75, 0.0, 1.0, 0.0, 0.75, 0.0, 0.5, 0.0, 0.25, 0.0, 1.0, 0.0, 0.5, 0.0, 0.75, 0.0, 0.5, 0.0, 1.0, 0.0, 0.75, 0.0, 0.5, 0.0, 1.0, 0.0, 0.5, 0.0, 0.75, 0.0, 1.0, 0.0, 0.75, 0.0, 1.0, 0.0, 0.5, 0.0, 0.75, 0.0, 0.25, 0.0, 1.0, 0.0, 0.5, 0.0, 1.0, 0.0, 0.25, 0.0, 0.5, 0.0, 0.25, 0.0, 0.75, 0.0, 0.0, 1.0, 0.25, 1.0, 0.25, 0.0, 1.0, 1.0, 0.0, 1.0, 0.0, 0.0, 1.0, 1.0, 0.0, 1.0, 0.0, 0.0, 0.25, 0.0, 0.0, 0.0, 0.5, 0.0, 0.5, 0.0, 0.0, 0.0, 0.75, 0.0, 0.5, 0.0, 0.75, 0.0, 1.0, 0.0, 0.75, 0.0, 0.5, 0.0, 0.25, 0.0, 0.5, 0.0, 0.25, 0.0, 0.75, 0.0, 0.75, 0.0, 0.25, 0.0, 1.0, 0.0, 1.0, 0.0, 0.75, 0.0, 0.25, 0.0, 0.5, 1.0, 0.75, 1.0, 0.75, 0.0, 0.5, 1.0, 0.5, 0.0, 0.25, 0.0, 0.75, 1.0, 1.0, 1.0, 1.0, 0.0, 0.75, 1.0, 1.0, 1.0, 1.0, 0.0, 0.5, 1.0, 0.5, 0.0, 0.25, 0.0, 1.0, 0.0, 1.0, 1.0, 0.0, 1.0, 1.0, 1.0, 0.0, 1.0, 0.0, 0.0, 0.0, 0.0, 0.0, 0.0, 0.0, 0.0, 0.5, 0.0, 0.75, 0.0, 0.0, 0.0, 0.0, 0.0, 0.0, 0.0, 0.0, 0.0, 0.0, 0.0, 0.0, 0.0, 0.0, 0.0, 0.0, 0.0, 0.0, 0.0, 0.0, 0.0, 0.0, 0.0, 0.0, 0.0, 0.0, 0.0, 0.0, 0.0, 0.0, 0.0, 0.0, 0.0, 0.0, 0.0, 0.0, 0.0, 0.0, 0.0, 1.0, 0.0, 0.25, 0.0, 0.0, 0.0, 0.25, 0.0, 1.0, 0.0, 0.0, 0.0, 0.25, 0.0, 1.0, 0.0, 0.0, 0.0, 1.0, 0.0, 0.25, 0.0, 0.0, 0.0, 0.25, 0.0, 1.0, 0.0, 0.0, 0.0, 0.25, 0.0, 1.0, 0.0, 0.0, 0.0, 0.0, 0.0, 0.25, 0.0, 0.0, 0.0, 1.0, 0.0, 0.0, 0.0, 0.0, 0.0, 0.0, 0.0, 1.0, 0.0, 0.25, 0.0, 0.5, 0.0, 0.25, 0.0, 0.5, 1.0, 0.25, 0.0, 0.5, 0.0, 0.5, 1.0, 0.25, 0.0, 0.5, 0.0, 0.5, 1.0, 0.5, 0.0, 0.25, 0.0, 0.0, 0.0, 0.5, 1.0, 0.5, 0.0, 0.0, 0.0, 0.25, 0.0, 0.5, 0.0, 0.0, 0.0, 0.5, 1.0, 0.5, 0.0, 0.25, 0.0, 0.75, 0.0, 1.0, 0.0, 0.0, 0.0, 1.0, 0.0, 0.75, 0.0, 0.0, 0.0, 1.0, 0.0, 0.75, 0.0, 0.0, 0.0, 1.0, 0.0, 0.75, 0.0, 0.0, 0.0, 0.75, 0.0, 1.0, 0.0, 0.0, 0.0, 0.0, 0.0, 0.0, 0.0, 0.75, 0.0, 0.0, 0.0, 1.0, 0.0, 0.75, 0.0, 0.0, 0.0, 0.0, 0.0, 0.5, 0.0, 0.0, 0.0, 0.0, 0.0, 0.75, 0.0, 0.75, 0.0, 0.5, 0.0, 0.0, 0.0, 0.5, 0.0, 0.75, 0.0, 0.0, 0.0, 0.0, 0.0, 0.75, 0.0, 0.5, 0.0, 0.5, 0.0, 0.0, 0.0, 0.0, 0.0, 0.75, 0.0, 0.5, 0.0, 0.0, 0.0, 0.5, 0.0, 0.75, 0.0, 0.0, 0.0, 0.75, 0.0, 0.5, 0.0, 0.0, 0.0])
_uv = me_cube_011.uv_layers.new(name='UVMap')
_uv.uv.foreach_set('vector', [0.993, 0.7771, 0.9475, 0.5772, 0.993, 0.5772, 0.8565, 0.3773, 0.811, 0.1774, 0.8565, 0.1774, 0.4806, 0.7969, 0.5261, 0.8424, 0.4806, 0.8424, 0.8565, 0.7771, 0.811, 0.5772, 0.8565, 0.5772, 0.72, 0.3773, 0.7655, 0.1774, 0.7655, 0.3773, 0.72, 0.5772, 0.7655, 0.3773, 0.7655, 0.5772, 0.5301, 0.7969, 0.5756, 0.8424, 0.5301, 0.8424, 0.2511, 0.8879, 0.2966, 0.8424, 0.2966, 0.8879, 0.5716, 0.8879, 0.5261, 0.8424, 0.5716, 0.8424, 0.811, 0.5772, 0.8565, 0.3773, 0.8565, 0.5772, 0.2966, 0.8424, 0.3421, 0.8879, 0.2966, 0.8879, 0.625, 0.8798, 0.5795, 0.6799, 0.625, 0.6799, 0.5795, 0.9253, 0.625, 0.8798, 0.625, 0.9253, 0.902, 0.1774, 0.8565, -0.02253, 0.902, -0.02253, 0.5241, 0.9334, 0.5696, 0.8879, 0.5696, 0.9334, 0.2511, 0.9334, 0.2966, 0.8879, 0.2966, 0.9334, 0.6745, 0.7771, 0.629, 0.5772, 0.6745, 0.5772, 0.902, 0.3773, 0.8565, 0.1774, 0.902, 0.1774, 0.1463, 0.3892, 0.1502, 0.3892, 0.1502, 0.5891, 0.5795, 0.9708, 0.625, 0.9253, 0.625, 0.9708, 0.6745, 0.7771, 0.72, 0.5772, 0.72, 0.7771, 0.629, 0.1774, 0.6745, -0.02253, 0.6745, 0.1774, 0.2966, 0.9334, 0.3421, 0.8879, 0.3421, 0.9334, 0.902, 0.5772, 0.8565, 0.3773, 0.902, 0.3773, 0.2511, 0.9789, 0.2966, 0.9334, 0.2966, 0.9789, 0.629, 0.3773, 0.6745, 0.1774, 0.6745, 0.3773, 0.3421, 0.9334, 0.3876, 0.8879, 0.3876, 0.9334, 0.902, 0.7771, 0.8565, 0.5772, 0.902, 0.5772, 0.4331, 0.9334, 0.3876, 0.8879, 0.4331, 0.8879, 0.72, 0.7771, 0.7655, 0.5772, 0.7655, 0.7771, 0.993, 0.977, 0.9475, 0.7771, 0.993, 0.7771, 0.2511, 0.8424, 0.2966, 0.7969, 0.2966, 0.8424, 0.629, 0.5772, 0.6745, 0.3773, 0.6745, 0.5772, 0.02362, 0.9968, -0.02188, 0.7969, 0.02362, 0.7969, 0.2966, 0.9789, 0.3421, 0.9334, 0.3421, 0.9789, 0.2966, 0.8424, 0.3421, 0.7969, 0.3421, 0.8424, 0.811, 0.1774, 0.7655, -0.02253, 0.811, -0.02253, 0.3876, 0.9789, 0.3421, 0.9334, 0.3876, 0.9334, 0.06912, 0.9968, 0.02362, 0.7969, 0.06912, 0.7969, 0.9475, 0.1774, 0.902, -0.02253, 0.9475, -0.02253, 0.3421, 0.8424, 0.3876, 0.7969, 0.3876, 0.8424, 0.4331, 0.9789, 0.3876, 0.9334, 0.4331, 0.9334, 0.902, 0.3773, 0.9475, 0.1774, 0.9475, 0.3773, 0.9475, 0.5772, 0.902, 0.3773, 0.9475, 0.3773, 0.3421, 0.8879, 0.3876, 0.8424, 0.3876, 0.8879, 0.1146, 0.9968, 0.06912, 0.7969, 0.1146, 0.7969, 0.4786, 0.9334, 0.4331, 0.8879, 0.4786, 0.8879, 0.811, 0.3773, 0.7655, 0.1774, 0.811, 0.1774, 0.1601, 0.9968, 0.1146, 0.7969, 0.1601, 0.7969, 0.9475, 0.7771, 0.902, 0.5772, 0.9475, 0.5772, 0.5241, 0.9334, 0.4786, 0.8879, 0.5241, 0.8879, 0.6745, 0.977, 0.629, 0.7771, 0.6745, 0.7771, 0.3876, 0.8879, 0.4331, 0.8424, 0.4331, 0.8879, 0.6745, 0.977, 0.72, 0.7771, 0.72, 0.977, 0.5795, 0.6799, 0.625, 0.48, 0.625, 0.6799, 0.4331, 0.8424, 0.3876, 0.7969, 0.4331, 0.7969, 0.7655, 0.977, 0.72, 0.7771, 0.7655, 0.7771, 0.6745, 0.1774, 0.72, -0.02253, 0.72, 0.1774, 0.4806, 0.7969, 0.5301, -0.02253, 0.5301, 0.7969, 0.811, 0.977, 0.7655, 0.7771, 0.811, 0.7771, 0.7655, 0.5772, 0.811, 0.3773, 0.811, 0.5772, 0.4331, 0.8879, 0.4786, 0.8424, 0.4786, 0.8879, 0.6745, 0.3773, 0.72, 0.1774, 0.72, 0.3773, 0.4331, 0.9334, 0.4786, 0.9789, 0.4331, 0.9789, 0.2056, 0.9968, 0.1601, 0.7969, 0.2056, 0.7969, 0.5795, 0.2287, 0.5795, -0.02253, 0.629, 0.0111, 0.8565, 0.977, 0.811, 0.7771, 0.8565, 0.7771, 0.1008, 0.1813, 0.09682, -0.01857, 0.1008, -0.01857, 0.2294, 0.7969, 0.4806, -0.02253, 0.4806, 0.7969, 0.5795, 0.9708, 0.625, 1.016, 0.5795, 1.016, 0.4786, 0.8424, 0.5241, 0.8879, 0.4786, 0.8879, 0.5795, 0.2623, 0.5795, 0.2287, 0.629, 0.2287, 0.8565, 0.977, 0.902, 0.7771, 0.902, 0.977, 0.4786, 0.9334, 0.5241, 0.9789, 0.4786, 0.9789, 0.629, 0.977, 0.6745, 1.023, 0.629, 1.023, 0.2511, 0.9968, 0.2056, 0.7969, 0.2511, 0.7969, 0.5241, 0.9789, 0.5696, 0.9334, 0.5696, 0.9789, 0.7655, 0.7771, 0.811, 0.5772, 0.811, 0.7771, 0.902, 0.977, 0.9475, 0.7771, 0.9475, 0.977, 0.04736, 0.1813, 0.05132, 0.1813, 0.04736, 0.1853, 0.4331, 0.8424, 0.4786, 0.7969, 0.4786, 0.8424, 0.993, 0.1774, 0.9475, -0.02253, 0.993, -0.02253, 0.6745, 0.5772, 0.72, 0.3773, 0.72, 0.5772, 0.72, 0.1774, 0.7655, -0.02253, 0.7655, 0.1774, 0.8565, 0.1774, 0.811, -0.02253, 0.8565, -0.02253, 0.993, 0.3773, 0.9475, 0.1774, 0.993, 0.1774, 0.9475, 0.5772, 0.993, 0.3773, 0.993, 0.5772, 0.5301, 0.7969, 0.5795, -0.02253, 0.5795, 0.7969, 0.993, 0.7771, 0.9475, 0.7771, 0.9475, 0.5772, 0.8565, 0.3773, 0.811, 0.3773, 0.811, 0.1774, 0.4806, 0.7969, 0.5261, 0.7969, 0.5261, 0.8424, 0.8565, 0.7771, 0.811, 0.7771, 0.811, 0.5772, 0.72, 0.3773, 0.72, 0.1774, 0.7655, 0.1774, 0.72, 0.5772, 0.72, 0.3773, 0.7655, 0.3773, 0.5301, 0.7969, 0.5756, 0.7969, 0.5756, 0.8424, 0.2511, 0.8879, 0.2511, 0.8424, 0.2966, 0.8424, 0.5716, 0.8879, 0.5261, 0.8879, 0.5261, 0.8424, 0.811, 0.5772, 0.811, 0.3773, 0.8565, 0.3773, 0.2966, 0.8424, 0.3421, 0.8424, 0.3421, 0.8879, 0.625, 0.8798, 0.5795, 0.8798, 0.5795, 0.6799, 0.5795, 0.9253, 0.5795, 0.8798, 0.625, 0.8798, 0.902, 0.1774, 0.8565, 0.1774, 0.8565, -0.02253, 0.5241, 0.9334, 0.5241, 0.8879, 0.5696, 0.8879, 0.2511, 0.9334, 0.2511, 0.8879, 0.2966, 0.8879, 0.6745, 0.7771, 0.629, 0.7771, 0.629, 0.5772, 0.902, 0.3773, 0.8565, 0.3773, 0.8565, 0.1774, 0.09682, 0.5891, 0.09682, 0.3892, 0.1008, 0.5891, 0.09682, 0.5891, 0.1008, 0.5891, 0.1008, 0.593, 0.1008, 0.5891, 0.1463, 0.5891, 0.1008, 0.593, 0.04736, 0.5891, 0.04736, 0.3892, 0.05132, 0.5891, 0.04736, 0.5891, 0.05132, 0.5891, 0.05132, 0.593, 0.05132, 0.5891, 0.09682, 0.5891, 0.09682, 0.593, 0.04736, 0.593, 0.001859, 0.593, 0.04736, 0.5891, 0.04736, 0.7929, 0.04736, 0.593, 0.05132, 0.7929, 0.1008, 0.593, 0.09682, 0.593, 0.09682, 0.5891, 0.09682, 0.593, 0.05132, 0.593, 0.05132, 0.5891, 0.05132, 0.593, 0.05132, 0.7929, 0.04736, 0.593, 0.04736, 0.593, 0.04736, 0.5891, 0.05132, 0.593, 0.1502, 0.5891, 0.1463, 0.593, 0.1463, 0.5891, 0.1463, 0.593, 0.1008, 0.593, 0.1463, 0.5891, 0.1957, 0.3892, 0.1502, 0.3892, 0.1957, 0.3852, 0.1463, 0.3852, 0.1463, 0.1853, 0.1502, 0.3852, 0.1502, 0.3852, 0.1957, 0.3852, 0.1502, 0.3892, 0.1463, 0.3892, 0.1463, 0.3852, 0.1502, 0.3852, 0.1502, 0.5891, 0.1463, 0.5891, 0.1463, 0.3892, 0.1463, 0.3892, 0.1502, 0.3852, 0.1502, 0.3892, 0.5795, 0.9708, 0.5795, 0.9253, 0.625, 0.9253, 0.6745, 0.7771, 0.6745, 0.5772, 0.72, 0.5772, 0.629, 0.1774, 0.629, -0.02253, 0.6745, -0.02253, 0.2966, 0.9334, 0.2966, 0.8879, 0.3421, 0.8879, 0.902, 0.5772, 0.8565, 0.5772, 0.8565, 0.3773, 0.2511, 0.9789, 0.2511, 0.9334, 0.2966, 0.9334, 0.629, 0.3773, 0.629, 0.1774, 0.6745, 0.1774, 0.3421, 0.9334, 0.3421, 0.8879, 0.3876, 0.8879, 0.902, 0.7771, 0.8565, 0.7771, 0.8565, 0.5772, 0.4331, 0.9334, 0.3876, 0.9334, 0.3876, 0.8879, 0.72, 0.7771, 0.72, 0.5772, 0.7655, 0.5772, 0.993, 0.977, 0.9475, 0.977, 0.9475, 0.7771, 0.2511, 0.8424, 0.2511, 0.7969, 0.2966, 0.7969, 0.629, 0.5772, 0.629, 0.3773, 0.6745, 0.3773, 0.02362, 0.9968, -0.02188, 0.9968, -0.02188, 0.7969, 0.2966, 0.9789, 0.2966, 0.9334, 0.3421, 0.9334, 0.2966, 0.8424, 0.2966, 0.7969, 0.3421, 0.7969, 0.811, 0.1774, 0.7655, 0.1774, 0.7655, -0.02253, 0.3876, 0.9789, 0.3421, 0.9789, 0.3421, 0.9334, 0.06912, 0.9968, 0.02362, 0.9968, 0.02362, 0.7969, 0.9475, 0.1774, 0.902, 0.1774, 0.902, -0.02253, 0.3421, 0.8424, 0.3421, 0.7969, 0.3876, 0.7969, 0.4331, 0.9789, 0.3876, 0.9789, 0.3876, 0.9334, 0.902, 0.3773, 0.902, 0.1774, 0.9475, 0.1774, 0.9475, 0.5772, 0.902, 0.5772, 0.902, 0.3773, 0.3421, 0.8879, 0.3421, 0.8424, 0.3876, 0.8424, 0.1146, 0.9968, 0.06912, 0.9968, 0.06912, 0.7969, 0.4786, 0.9334, 0.4331, 0.9334, 0.4331, 0.8879, 0.811, 0.3773, 0.7655, 0.3773, 0.7655, 0.1774, 0.1601, 0.9968, 0.1146, 0.9968, 0.1146, 0.7969, 0.9475, 0.7771, 0.902, 0.7771, 0.902, 0.5772, 0.5241, 0.9334, 0.4786, 0.9334, 0.4786, 0.8879, 0.6745, 0.977, 0.629, 0.977, 0.629, 0.7771, 0.3876, 0.8879, 0.3876, 0.8424, 0.4331, 0.8424, 0.6745, 0.977, 0.6745, 0.7771, 0.72, 0.7771, 0.5795, 0.6799, 0.5795, 0.48, 0.625, 0.48, 0.4331, 0.8424, 0.3876, 0.8424, 0.3876, 0.7969, 0.7655, 0.977, 0.72, 0.977, 0.72, 0.7771, 0.6745, 0.1774, 0.6745, -0.02253, 0.72, -0.02253, 0.4806, 0.7969, 0.4806, -0.02253, 0.5301, -0.02253, 0.811, 0.977, 0.7655, 0.977, 0.7655, 0.7771, 0.7655, 0.5772, 0.7655, 0.3773, 0.811, 0.3773, 0.4331, 0.8879, 0.4331, 0.8424, 0.4786, 0.8424, 0.6745, 0.3773, 0.6745, 0.1774, 0.72, 0.1774, 0.4331, 0.9334, 0.4786, 0.9334, 0.4786, 0.9789, 0.2056, 0.9968, 0.1601, 0.9968, 0.1601, 0.7969, 0.8565, 0.977, 0.811, 0.977, 0.811, 0.7771, 0.1008, 0.1813, 0.09682, 0.1813, 0.09682, -0.01857, 0.2294, 0.7969, 0.2294, -0.02253, 0.4806, -0.02253, 0.5795, 0.9708, 0.625, 0.9708, 0.625, 1.016, 0.4786, 0.8424, 0.5241, 0.8424, 0.5241, 0.8879, 0.8565, 0.977, 0.8565, 0.7771, 0.902, 0.7771, 0.4786, 0.9334, 0.5241, 0.9334, 0.5241, 0.9789, 0.629, 0.977, 0.6745, 0.977, 0.6745, 1.023, 0.2511, 0.9968, 0.2056, 0.9968, 0.2056, 0.7969, 0.1957, 0.3852, 0.2294, -0.02253, 0.2294, 0.7969, 0.001859, 0.3852, 0.04736, 0.3852, 0.001859, 0.3892, 0.04736, 0.3852, 0.05132, 0.3852, 0.04736, 0.3892, 0.001859, 0.3892, 0.04736, 0.3852, 0.04736, 0.3892, 0.1463, 0.593, 0.1502, 0.5891, 0.1502, 0.593, 0.1502, 0.5891, 0.1957, 0.5891, 0.1502, 0.593, 0.1957, 0.5891, 0.1957, 0.593, 0.1502, 0.593, 0.09682, 0.593, 0.1008, 0.593, 0.1008, 0.7929, 0.09682, 0.7929, 0.09682, 0.593, 0.1008, 0.7929, 0.1957, 0.7929, 0.1957, 0.7969, 0.1502, 0.7929, 0.05132, 0.3852, 0.09682, 0.3852, 0.05132, 0.3892, 0.09682, 0.1853, 0.05132, 0.1853, 0.05132, 0.1813, 0.09682, 0.1853, 0.05132, 0.1813, 0.09682, 0.1813, 0.09682, 0.1813, 0.1008, 0.1813, 0.09682, 0.1853, 0.1008, 0.1813, 0.1463, 0.1813, 0.1008, 0.1853, 0.09682, 0.1853, 0.1008, 0.1813, 0.1008, 0.1853, 0.1463, 0.1813, 0.1463, -0.01857, 0.1502, -0.01857, 0.1502, -0.01857, 0.1463, -0.01857, 0.1957, -0.02253, 0.1502, 0.1813, 0.1957, 0.1813, 0.1957, 0.1853, 0.1463, 0.1813, 0.1502, -0.01857, 0.1502, 0.1813, 0.1463, 0.593, 0.1502, 0.593, 0.1502, 0.7929, 0.1463, 0.7929, 0.1463, 0.593, 0.1502, 0.7929, 0.1463, 0.1813, 0.1502, 0.1813, 0.1463, 0.1853, 0.1008, 0.1853, 0.1463, 0.1813, 0.1463, 0.1853, 0.1502, 0.1853, 0.1502, 0.3852, 0.1463, 0.1853, 0.1957, 0.1853, 0.1502, 0.1853, 0.1502, 0.1813, 0.1502, 0.1853, 0.1463, 0.1853, 0.1502, 0.1813, 0.1008, 0.3852, 0.1463, 0.3852, 0.1008, 0.3892, 0.1463, 0.3852, 0.1463, 0.3892, 0.1008, 0.3892, 0.09682, 0.1853, 0.1008, 0.1853, 0.1008, 0.3852, 0.09682, 0.3852, 0.09682, 0.1853, 0.1008, 0.3852, 0.1008, 0.3892, 0.1008, 0.5891, 0.09682, 0.3892, 0.05132, 0.3892, 0.05132, 0.5891, 0.04736, 0.3892, 0.1008, 0.3852, 0.1008, 0.3892, 0.09682, 0.3892, 0.05132, 0.3892, 0.04736, 0.3892, 0.05132, 0.3852, 0.05132, 0.3892, 0.09682, 0.3852, 0.09682, 0.3892, 0.1008, 0.3852, 0.09682, 0.3892, 0.09682, 0.3852, 0.001859, 0.5891, 0.04736, 0.5891, 0.001859, 0.593, 0.5241, 0.9789, 0.5241, 0.9334, 0.5696, 0.9334, 0.7655, 0.7771, 0.7655, 0.5772, 0.811, 0.5772, 0.902, 0.977, 0.902, 0.7771, 0.9475, 0.7771, 0.04736, 0.1813, 0.04736, -0.01857, 0.05132, 0.1813, 0.05132, 0.1813, 0.04736, -0.01857, 0.05132, -0.01857, 0.05132, 0.1813, 0.05132, 0.1853, 0.04736, 0.1853, 0.05132, 0.1853, 0.05132, 0.3852, 0.04736, 0.3852, 0.001859, 0.1813, 0.04736, 0.1813, 0.001859, 0.1853, 0.05132, 0.1853, 0.04736, 0.3852, 0.04736, 0.1853, 0.04736, 0.1853, 0.001859, 0.1853, 0.04736, 0.1813, 0.4331, 0.8424, 0.4331, 0.7969, 0.4786, 0.7969, 0.993, 0.1774, 0.9475, 0.1774, 0.9475, -0.02253, 0.6745, 0.5772, 0.6745, 0.3773, 0.72, 0.3773, 0.72, 0.1774, 0.72, -0.02253, 0.7655, -0.02253, 0.8565, 0.1774, 0.811, 0.1774, 0.811, -0.02253, 0.993, 0.3773, 0.9475, 0.3773, 0.9475, 0.1774, 0.9475, 0.5772, 0.9475, 0.3773, 0.993, 0.3773, 0.5301, 0.7969, 0.5301, -0.02253, 0.5795, -0.02253, 0.001859, 0.3852, 0.001859, 0.3892, -0.02188, 0.7969, 0.629, -0.02253, 0.629, 0.0111, 0.5795, -0.02253, 0.629, 0.0111, 0.629, 0.205, 0.5795, 0.2287, 0.629, 0.205, 0.629, 0.2287, 0.5795, 0.2287, 0.5795, 0.48, 0.5795, 0.4562, 0.629, 0.48, 0.5795, 0.4562, 0.5795, 0.2623, 0.629, 0.48, 0.629, 0.48, 0.5795, 0.2623, 0.629, 0.2287, 0.1957, 0.593, 0.1957, 0.5891, 0.2294, 0.7969, 0.1957, 0.5891, 0.1957, 0.3892, 0.2294, 0.7969, 0.1957, 0.3852, 0.1957, 0.1853, 0.2294, -0.02253, 0.1957, 0.1853, 0.1957, 0.1813, 0.2294, -0.02253, 0.1957, 0.7929, 0.1957, 0.593, 0.2294, 0.7969, 0.1957, 0.1813, 0.1957, -0.01857, 0.2294, -0.02253, 0.1957, 0.7969, 0.1957, 0.7929, 0.2294, 0.7969, 0.1957, -0.01857, 0.1957, -0.02253, 0.2294, -0.02253, 0.2294, 0.7969, 0.1957, 0.3892, 0.1957, 0.3852, 0.001859, 0.7929, 0.04736, 0.7929, 0.001859, 0.7969, 0.04736, 0.7929, 0.05132, 0.7929, 0.001859, 0.7969, 0.09682, 0.7929, 0.1008, 0.7929, 0.001859, 0.7969, 0.1008, 0.7929, 0.1463, 0.7929, 0.1957, 0.7969, 0.001859, 0.7969, 0.1008, 0.7929, 0.1957, 0.7969, 0.1463, 0.7929, 0.1502, 0.7929, 0.1957, 0.7969, 0.001859, 0.7969, 0.05132, 0.7929, 0.09682, 0.7929, 0.1008, -0.01857, 0.09682, -0.01857, 0.001859, -0.02253, 0.09682, -0.01857, 0.05132, -0.01857, 0.001859, -0.02253, 0.04736, -0.01857, 0.001859, -0.01857, 0.001859, -0.02253, 0.1463, -0.01857, 0.1008, -0.01857, 0.1957, -0.02253, 0.05132, -0.01857, 0.04736, -0.01857, 0.001859, -0.02253, 0.001859, -0.02253, 0.1957, -0.02253, 0.1008, -0.01857, 0.1957, -0.02253, 0.1957, -0.01857, 0.1502, -0.01857, -0.02188, 0.7969, -0.02188, -0.02253, 0.001859, 0.3852, -0.02188, -0.02253, 0.001859, -0.02253, 0.001859, -0.01857, 0.001859, -0.01857, 0.001859, 0.1813, -0.02188, -0.02253, 0.001859, 0.1813, 0.001859, 0.1853, -0.02188, -0.02253, -0.02188, -0.02253, 0.001859, 0.1853, 0.001859, 0.3852, 0.001859, 0.7929, 0.001859, 0.7969, -0.02188, 0.7969, 0.001859, 0.3892, 0.001859, 0.5891, -0.02188, 0.7969, 0.001859, 0.5891, 0.001859, 0.593, -0.02188, 0.7969, 0.001859, 0.593, 0.001859, 0.7929, -0.02188, 0.7969])
_uv.active_render = True
me_cube_011.materials.append(mat_material)
me_cube_011.use_remesh_fix_poles = True
me_cube_011.use_remesh_preserve_attributes = False
me_cube_011.update()

# ---- objects
ob_shelf_001 = bpy.data.objects.new('Shelf.001', me_cube_001)
ob_shelf_end_bottom = bpy.data.objects.new('Shelf End Bottom', me_cube_006)
ob_shelf_end_left = bpy.data.objects.new('Shelf End Left', me_cube_005)
ob_shelf_end_right = bpy.data.objects.new('Shelf End Right', me_cube_002)
ob_shelf_end_top = bpy.data.objects.new('Shelf End Top', me_cube_004)
ob_shelf = bpy.data.objects.new('Shelf', me_cube_011)

# ---- transforms, parenting, visibility, modifiers, constraints
ob_shelf_001.location = (0.0, 0.0, 0.0)
ob_shelf_001.hide_render = True
ob_shelf_001.material_slots[0].link = 'OBJECT'; ob_shelf_001.material_slots[0].material = mat_shelfmaterial_001
_m = ob_shelf_001.modifiers.new('GeometryNodes', 'NODES')
_m.node_group = ng_shelf_hole
_gi = [s.identifier for s in ng_shelf_hole.interface.items_tree if s.item_type == 'SOCKET' and s.in_out == 'INPUT']
_m[_gi[0]] = (2.061, 0.5, 0.5)  # Shelf Shape
_m[_gi[1]] = 0.04  # Board Thickness
_m = ob_shelf_001.modifiers.new('Realize Instances 2.93 Legacy', 'NODES')
_m.node_group = ng_realize_instances_2_93_legacy
_m = ob_shelf_001.modifiers.new('Array', 'ARRAY')
_m.count = 4
_m.use_merge_vertices = True
_m.merge_threshold = 0.003
_m.start_cap = ob_shelf_end_right
_m.end_cap = ob_shelf_end_left
_m = ob_shelf_001.modifiers.new('Array.001', 'ARRAY')
_m.count = 4
_m.relative_offset_displace = (0.0, 0.0, 1.0)
_m.use_merge_vertices = True
_m.merge_threshold = 0.001
_m.start_cap = ob_shelf_end_bottom
_m.end_cap = ob_shelf_end_top
_m = ob_shelf_001.modifiers.new('Weld', 'WELD')
_m = ob_shelf_001.modifiers.new('Decimate', 'DECIMATE')
_m.decimate_type = 'DISSOLVE'
_m.angle_limit = 0.001745
_m = ob_shelf_001.modifiers.new('Triangulate', 'TRIANGULATE')
_m.quad_method = 'BEAUTY'
_m = ob_shelf_001.modifiers.new('GeometryNodes.001', 'NODES')
_m.node_group = ng_center_origin
ob_shelf_end_bottom.location = (0.0, 0.0, 0.0)
ob_shelf_end_bottom.hide_render = True
_m = ob_shelf_end_bottom.modifiers.new('GeometryNodes', 'NODES')
_m.node_group = ng_geometry_nodes_003
_gi = [s.identifier for s in ng_geometry_nodes_003.interface.items_tree if s.item_type == 'SOCKET' and s.in_out == 'INPUT']
_m[_gi[1]] = (8.284, 0.5, 0.32)  # Scale
_m[_gi[2]] = (3.092, 0.0, 0.25)  # Translation
ob_shelf_end_left.location = (0.0, 0.0, 0.0)
ob_shelf_end_left.hide_render = True
_m = ob_shelf_end_left.modifiers.new('GeometryNodes', 'NODES')
_m.node_group = ng_geometry_nodes_001
_gi = [s.identifier for s in ng_geometry_nodes_001.interface.items_tree if s.item_type == 'SOCKET' and s.in_out == 'INPUT']
_m[_gi[1]] = (0.02, 0.5, 0.5)  # Scale
_m[_gi[2]] = -2.061  # X Offset
ob_shelf_end_right.location = (0.0, 0.0, 0.0)
ob_shelf_end_right.hide_render = True
_m = ob_shelf_end_right.modifiers.new('GeometryNodes', 'NODES')
_m.node_group = ng_shelf_end_left
_gi = [s.identifier for s in ng_shelf_end_left.interface.items_tree if s.item_type == 'SOCKET' and s.in_out == 'INPUT']
_m[_gi[1]] = (0.02, 0.5, 0.5)  # Scale
_m[_gi[2]] = 2.061  # X Offset
ob_shelf_end_top.location = (0.0, 0.0, 0.0)
ob_shelf_end_top.hide_render = True
_m = ob_shelf_end_top.modifiers.new('GeometryNodes', 'NODES')
_m.node_group = ng_shelf_end_top
_gi = [s.identifier for s in ng_shelf_end_top.interface.items_tree if s.item_type == 'SOCKET' and s.in_out == 'INPUT']
_m[_gi[1]] = (8.284, 0.5, 0.22)  # Scale
_m[_gi[2]] = (3.092, 0.0, -0.25)  # Translation
ob_shelf.location = (0.0, 0.0, 0.0)

# ---- collection membership
col_collection.objects.link(ob_shelf_001)
col_collection.objects.link(ob_shelf_end_bottom)
col_collection.objects.link(ob_shelf_end_left)
col_collection.objects.link(ob_shelf_end_right)
col_collection.objects.link(ob_shelf_end_top)
col_export.objects.link(ob_shelf)

# ---- scene / render settings (as saved in the file)
scene.frame_start = 1; scene.frame_end = 250; scene.frame_set(1)
scene.render.engine = 'BLENDER_EEVEE_NEXT'
scene.cycles.use_denoising = False
scene.cycles.samples = 128
scene.cycles.sampling_pattern = 'TABULATED_SOBOL'
scene.cycles.use_adaptive_sampling = False
scene.cycles.use_light_tree = False
scene.view_settings.view_transform = 'Filmic'
bpy.context.view_layer.update()

# ---- added for rendering (the .blend has no active camera and no usable light): camera, sun
cam_auto = bpy.data.cameras.new('AutoCamera')
cam_auto.lens = 50.0
cam_auto.sensor_width = 36.0
cam_auto.clip_end = 1000.0
ob_auto_camera = bpy.data.objects.new('AutoCamera', cam_auto)
scene.collection.objects.link(ob_auto_camera)
ob_auto_camera.location = (8.03033, -9.38639, 7.69426)
ob_auto_camera.rotation_euler = (1.09748, -7.21219e-08, 0.694738)
scene.camera = ob_auto_camera
light_auto_sun = bpy.data.lights.new('AutoSun', 'SUN')
light_auto_sun.energy = 3.0
light_auto_sun.angle = 0.0523599
ob_auto_sun = bpy.data.objects.new('AutoSun', light_auto_sun)
scene.collection.objects.link(ob_auto_sun)
ob_auto_sun.rotation_euler = (0.872665, 0.174533, 0.523599)
bpy.context.view_layer.update()
